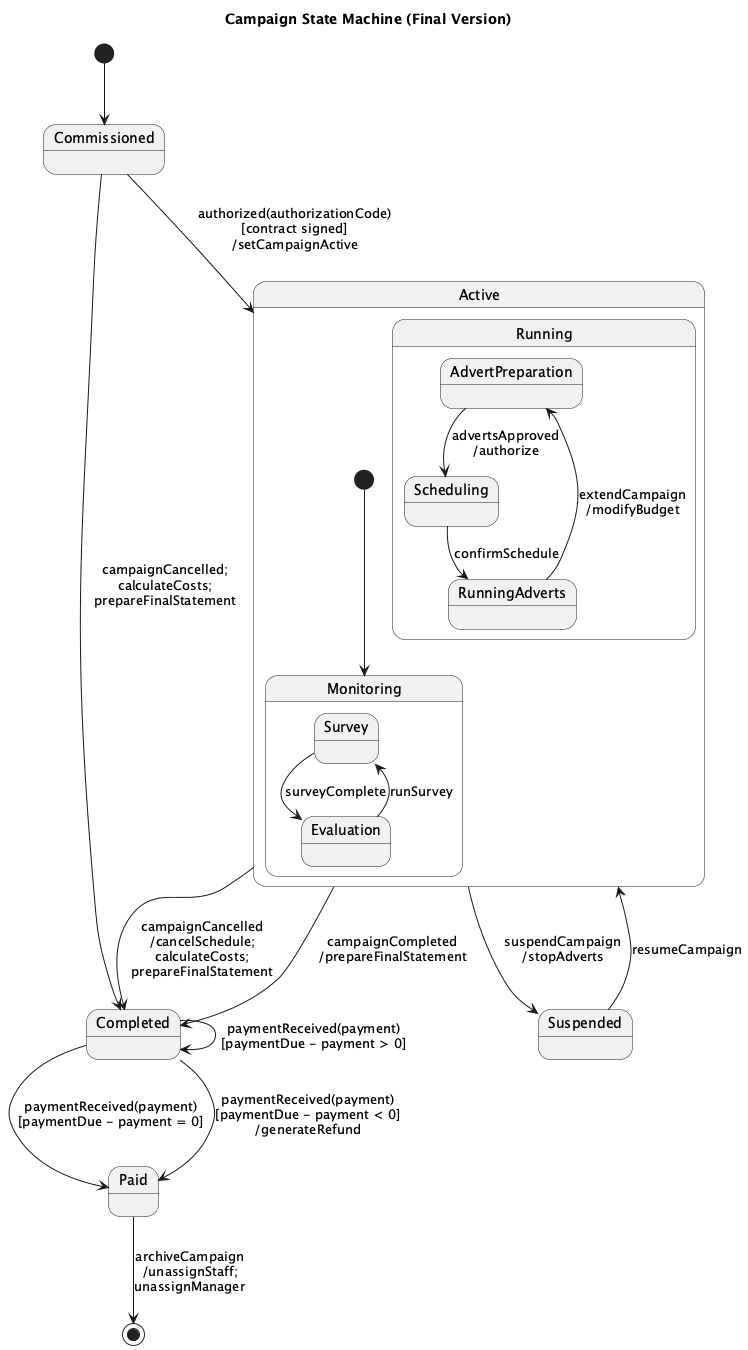

The diagram above was rendered by PlantUML. Its source (embedded in the PNG):
@startuml
title Campaign State Machine (Final Version)

[*] --> Commissioned
Commissioned --> Active : authorized(authorizationCode)\n[contract signed]\n/setCampaignActive
Commissioned --> Completed : campaignCancelled;\ncalculateCosts;\nprepareFinalStatement

state Commissioned
state Suspended
state Completed
state Paid

state Active {
  [*] --> Monitoring
  state Monitoring {
    Survey --> Evaluation : surveyComplete
    Evaluation --> Survey : runSurvey
  }

  state Running {
    AdvertPreparation --> Scheduling : advertsApproved\n/authorize
    Scheduling --> RunningAdverts : confirmSchedule
    RunningAdverts --> AdvertPreparation : extendCampaign\n/modifyBudget
  }
}

Active --> Suspended : suspendCampaign\n/stopAdverts
Suspended --> Active : resumeCampaign

Active --> Completed : campaignCancelled\n/cancelSchedule;\ncalculateCosts;\nprepareFinalStatement
Active --> Completed : campaignCompleted\n/prepareFinalStatement

Completed --> Paid : paymentReceived(payment)\n[paymentDue - payment = 0]
Completed --> Completed : paymentReceived(payment)\n[paymentDue - payment > 0]
Completed --> Paid : paymentReceived(payment)\n[paymentDue - payment < 0]\n/generateRefund

Paid --> [*] : archiveCampaign\n/unassignStaff;\nunassignManager
@enduml